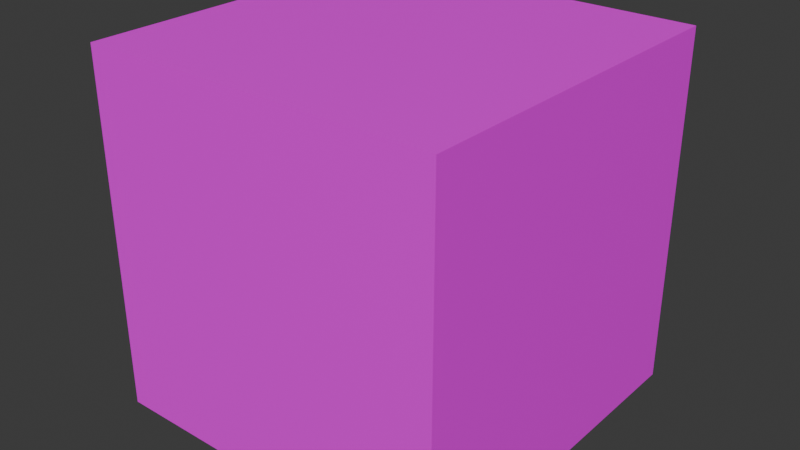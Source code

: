# Source: crafting_bench.blend  (saved by Blender 4.4.32; exported with 4.5.12 LTS)
import bpy
from mathutils import Matrix  # noqa: F401  (used for matrix-valued properties, if any)

bpy.ops.wm.read_factory_settings(use_empty=True)
scene = bpy.context.scene
scene.name = 'Scene'

# ---- collections
col_collection = bpy.data.collections.new('Collection'); scene.collection.children.link(col_collection)

# ---- images (referenced by path relative to the original .blend; pixels are not part of the script)
import os
ASSET_DIR = os.environ.get("B2B_ASSET_DIR", "")  # directory of the original .blend (textures are referenced by path, not embedded)
HERE = os.path.dirname(os.path.abspath(__file__))  # packed textures are extracted next to this script under _unpacked/

def load_image(name, relpath, width, height, colorspace="sRGB"):
    """Load a texture the original file referenced (path relative to the .blend, or extracted next to this script)."""
    p = next((c for c in (os.path.join(HERE, relpath), os.path.join(ASSET_DIR, relpath)) if relpath and os.path.exists(c)), "")
    if p:
        img = bpy.data.images.load(p, check_existing=True)
        img.name = name
    else:  # same state as the original file: an image datablock whose file is absent (Cycles renders it pink)
        img = bpy.data.images.new(name, width, height)
        img.source = "FILE"
        img.filepath = "//" + (relpath or name)
    img.colorspace_settings.name = colorspace
    return img
img_crafting_bench_texture_png = load_image('crafting_bench_texture.png', 'crafting_bench_texture.png', 1024, 1024, 'sRGB')

# ---- materials (node trees are filled in below, after node groups)
mat_material = bpy.data.materials.new('Material')
mat_material.alpha_threshold = 0.0
mat_material.roughness = 0.5
mat_material.line_color = (0.0, 0.0, 0.0, 1.0)

# ---- material node trees
mat_material.use_nodes = True; mat_material.node_tree.nodes.clear()
_N = mat_material.node_tree.nodes; _L = mat_material.node_tree.links
n0 = _N.new('ShaderNodeOutputMaterial'); n0.name = 'Material Output'; n0.location = (300, 300)
n1 = _N.new('ShaderNodeBsdfPrincipled'); n1.name = 'Principled BSDF'; n1.location = (10, 300)
n1.inputs[3].default_value = 1.45
n2 = _N.new('ShaderNodeTexImage'); n2.name = 'Image Texture'; n2.location = (-344, 278)
n2.image = img_crafting_bench_texture_png
n2.interpolation = 'Closest'
_L.new(n1.outputs[0], n0.inputs[0])
_L.new(n2.outputs[0], n1.inputs[0])
n0.is_active_output = True

# ---- world
world_world = bpy.data.worlds.new('World'); scene.world = world_world
world_world.use_nodes = True; world_world.node_tree.nodes.clear()
_N = world_world.node_tree.nodes; _L = world_world.node_tree.links
n0 = _N.new('ShaderNodeOutputWorld'); n0.name = 'World Output'; n0.location = (300, 300)
n1 = _N.new('ShaderNodeBackground'); n1.name = 'Background'; n1.location = (10, 300)
n1.inputs[0].default_value = (0.05088, 0.05088, 0.05088, 1.0)
_L.new(n1.outputs[0], n0.inputs[0])
n0.is_active_output = True
world_world.color = (0.05088, 0.05088, 0.05088)
world_world.sun_shadow_jitter_overblur = 0.0

# ---- meshes
me_cube = bpy.data.meshes.new('Cube')
me_cube.from_pydata([(1.0, 1.0, 1.0), (1.0, 1.0, -1.0), (1.0, -1.0, 1.0), (1.0, -1.0, -1.0), (-1.0, 1.0, 1.0), (-1.0, 1.0, -1.0), (-1.0, -1.0, 1.0), (-1.0, -1.0, -1.0)], [], [(0, 4, 6, 2), (3, 2, 6, 7), (7, 6, 4, 5), (5, 1, 3, 7), (1, 0, 2, 3), (5, 4, 0, 1)])
_uv = me_cube.uv_layers.new(name='UVMap')
_uv.uv.foreach_set('vector', [0.1252, 0.6253, 0.3752, 0.6253, 0.3752, 0.8753, 0.1252, 0.8753, 0.375, 0.6251, 0.625, 0.6251, 0.625, 0.8751, 0.375, 0.8751, 0.375, 0.6252, 0.625, 0.6252, 0.625, 0.8752, 0.375, 0.8752, 0.3754, 0.6256, 0.6254, 0.6256, 0.6254, 0.8756, 0.3754, 0.8756, 0.3734, 0.624, 0.6234, 0.624, 0.6234, 0.874, 0.3734, 0.874, 0.375, 0.6255, 0.625, 0.6255, 0.625, 0.8755, 0.375, 0.8755])
me_cube.materials.append(mat_material)
me_cube.use_mirror_vertex_groups = False
me_cube.update()

# ---- objects
ob_cube = bpy.data.objects.new('Cube', me_cube)

# ---- transforms, parenting, visibility, modifiers, constraints
ob_cube.location = (0.0, 0.0, 0.0)
ob_cube.scale = (0.5, 0.5, 0.5)
ob_cube.lock_rotations_4d = False
ob_cube.empty_display_type = 'ARROWS'
ob_cube.lineart.crease_threshold = 0.0

# ---- collection membership
col_collection.objects.link(ob_cube)

# ---- scene / render settings (as saved in the file)
scene.frame_start = 1; scene.frame_end = 250; scene.frame_set(1)
scene.render.engine = 'BLENDER_EEVEE_NEXT'
bpy.context.view_layer.update()

# ---- added for rendering (the .blend has no active camera and no usable light): camera, sun
cam_auto = bpy.data.cameras.new('AutoCamera')
cam_auto.lens = 50.0
cam_auto.sensor_width = 36.0
cam_auto.clip_end = 1000.0
ob_auto_camera = bpy.data.objects.new('AutoCamera', cam_auto)
scene.collection.objects.link(ob_auto_camera)
ob_auto_camera.location = (1.60254, -1.92304, 1.28203)
ob_auto_camera.rotation_euler = (1.09748, -7.21219e-08, 0.694738)
scene.camera = ob_auto_camera
light_auto_sun = bpy.data.lights.new('AutoSun', 'SUN')
light_auto_sun.energy = 3.0
light_auto_sun.angle = 0.0523599
ob_auto_sun = bpy.data.objects.new('AutoSun', light_auto_sun)
scene.collection.objects.link(ob_auto_sun)
ob_auto_sun.rotation_euler = (0.872665, 0.174533, 0.523599)
bpy.context.view_layer.update()
